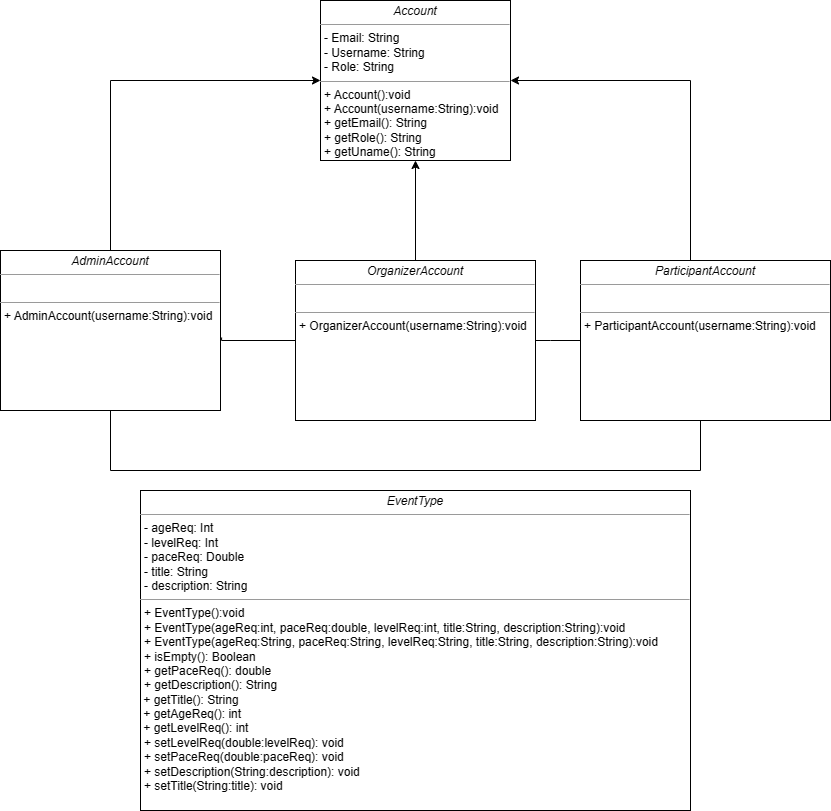

The diagram above was exported from draw.io. Its source (the exported page's mxGraphModel, read from the mxfile embedded in the PNG):
<mxGraphModel dx="1386" dy="759" grid="1" gridSize="10" guides="1" tooltips="1" connect="1" arrows="1" fold="1" page="1" pageScale="1" pageWidth="850" pageHeight="1100" background="none" math="0" shadow="0">
  <root>
    <mxCell id="0" />
    <mxCell id="1" parent="0" />
    <mxCell id="5d2195bd80daf111-18" value="&lt;p style=&quot;margin:0px;margin-top:4px;text-align:center;&quot;&gt;&lt;i&gt;Account&lt;/i&gt;&lt;/p&gt;&lt;hr size=&quot;1&quot;&gt;&lt;p style=&quot;margin:0px;margin-left:4px;&quot;&gt;- Email: String&lt;br&gt;-&amp;nbsp;Username: String&lt;/p&gt;&lt;p style=&quot;margin:0px;margin-left:4px;&quot;&gt;-&amp;nbsp;Role: String&lt;/p&gt;&lt;hr size=&quot;1&quot;&gt;&lt;p style=&quot;margin:0px;margin-left:4px;&quot;&gt;+ Account():void&lt;br style=&quot;border-color: var(--border-color);&quot;&gt;&lt;/p&gt;&lt;p style=&quot;margin:0px;margin-left:4px;&quot;&gt;+ Account(username:String):void&lt;br&gt;+ getEmail(): String&lt;/p&gt;&lt;p style=&quot;margin:0px;margin-left:4px;&quot;&gt;+ getRole(): String&lt;br&gt;&lt;/p&gt;&lt;p style=&quot;margin:0px;margin-left:4px;&quot;&gt;+ getUname(): String&lt;br&gt;&lt;/p&gt;" style="verticalAlign=top;align=left;overflow=fill;fontSize=12;fontFamily=Helvetica;html=1;rounded=0;shadow=0;comic=0;labelBackgroundColor=none;strokeWidth=1" parent="1" vertex="1">
      <mxGeometry x="330" y="70" width="190" height="160" as="geometry" />
    </mxCell>
    <mxCell id="J-1X-h8MxvSVhTaA0P6h-5" style="edgeStyle=orthogonalEdgeStyle;rounded=0;orthogonalLoop=1;jettySize=auto;html=1;exitX=0.5;exitY=0;exitDx=0;exitDy=0;entryX=0.5;entryY=1;entryDx=0;entryDy=0;" parent="1" source="J-1X-h8MxvSVhTaA0P6h-7" target="5d2195bd80daf111-18" edge="1">
      <mxGeometry relative="1" as="geometry">
        <mxPoint x="425" y="330" as="sourcePoint" />
      </mxGeometry>
    </mxCell>
    <mxCell id="J-1X-h8MxvSVhTaA0P6h-6" style="edgeStyle=orthogonalEdgeStyle;rounded=0;orthogonalLoop=1;jettySize=auto;html=1;exitX=0.5;exitY=0;exitDx=0;exitDy=0;entryX=0;entryY=0.5;entryDx=0;entryDy=0;" parent="1" source="J-1X-h8MxvSVhTaA0P6h-2" target="5d2195bd80daf111-18" edge="1">
      <mxGeometry relative="1" as="geometry" />
    </mxCell>
    <mxCell id="J-1X-h8MxvSVhTaA0P6h-12" style="edgeStyle=orthogonalEdgeStyle;rounded=0;orthogonalLoop=1;jettySize=auto;html=1;exitX=0.5;exitY=1;exitDx=0;exitDy=0;entryX=0.5;entryY=1;entryDx=0;entryDy=0;endArrow=none;endFill=0;" parent="1" source="J-1X-h8MxvSVhTaA0P6h-2" target="J-1X-h8MxvSVhTaA0P6h-8" edge="1">
      <mxGeometry relative="1" as="geometry">
        <mxPoint x="740" y="530" as="targetPoint" />
        <Array as="points">
          <mxPoint x="120" y="540" />
          <mxPoint x="710" y="540" />
          <mxPoint x="710" y="490" />
        </Array>
      </mxGeometry>
    </mxCell>
    <mxCell id="J-1X-h8MxvSVhTaA0P6h-2" value="&lt;p style=&quot;margin:0px;margin-top:4px;text-align:center;&quot;&gt;&lt;i&gt;AdminAccount&lt;/i&gt;&lt;/p&gt;&lt;hr size=&quot;1&quot;&gt;&lt;p style=&quot;margin:0px;margin-left:4px;&quot;&gt;&lt;br&gt;&lt;/p&gt;&lt;hr size=&quot;1&quot;&gt;&lt;p style=&quot;margin:0px;margin-left:4px;&quot;&gt;+ AdminAccount(username:String):void&lt;br&gt;&lt;/p&gt;" style="verticalAlign=top;align=left;overflow=fill;fontSize=12;fontFamily=Helvetica;html=1;rounded=0;shadow=0;comic=0;labelBackgroundColor=none;strokeWidth=1" parent="1" vertex="1">
      <mxGeometry x="10" y="320" width="220" height="160" as="geometry" />
    </mxCell>
    <mxCell id="J-1X-h8MxvSVhTaA0P6h-4" style="edgeStyle=orthogonalEdgeStyle;rounded=0;orthogonalLoop=1;jettySize=auto;html=1;entryX=1;entryY=0.5;entryDx=0;entryDy=0;exitX=0.5;exitY=0;exitDx=0;exitDy=0;" parent="1" source="J-1X-h8MxvSVhTaA0P6h-8" target="5d2195bd80daf111-18" edge="1">
      <mxGeometry relative="1" as="geometry">
        <mxPoint x="690" y="300" as="sourcePoint" />
        <Array as="points">
          <mxPoint x="700" y="330" />
          <mxPoint x="700" y="150" />
        </Array>
      </mxGeometry>
    </mxCell>
    <mxCell id="J-1X-h8MxvSVhTaA0P6h-9" style="edgeStyle=orthogonalEdgeStyle;rounded=0;orthogonalLoop=1;jettySize=auto;html=1;exitX=1;exitY=0.5;exitDx=0;exitDy=0;entryX=0;entryY=0.5;entryDx=0;entryDy=0;endArrow=none;endFill=0;" parent="1" source="J-1X-h8MxvSVhTaA0P6h-7" target="J-1X-h8MxvSVhTaA0P6h-8" edge="1">
      <mxGeometry relative="1" as="geometry">
        <Array as="points">
          <mxPoint x="560" y="410" />
          <mxPoint x="560" y="410" />
        </Array>
      </mxGeometry>
    </mxCell>
    <mxCell id="J-1X-h8MxvSVhTaA0P6h-7" value="&lt;p style=&quot;margin:0px;margin-top:4px;text-align:center;&quot;&gt;&lt;i style=&quot;border-color: var(--border-color);&quot;&gt;OrganizerAccount&lt;/i&gt;&lt;br&gt;&lt;/p&gt;&lt;hr size=&quot;1&quot;&gt;&lt;p style=&quot;margin:0px;margin-left:4px;&quot;&gt;&lt;br&gt;&lt;/p&gt;&lt;hr size=&quot;1&quot;&gt;&lt;p style=&quot;margin:0px;margin-left:4px;&quot;&gt;+ OrganizerAccount(username:String):void&lt;br&gt;&lt;/p&gt;" style="verticalAlign=top;align=left;overflow=fill;fontSize=12;fontFamily=Helvetica;html=1;rounded=0;shadow=0;comic=0;labelBackgroundColor=none;strokeWidth=1" parent="1" vertex="1">
      <mxGeometry x="305" y="330" width="240" height="160" as="geometry" />
    </mxCell>
    <mxCell id="J-1X-h8MxvSVhTaA0P6h-8" value="&lt;p style=&quot;margin:0px;margin-top:4px;text-align:center;&quot;&gt;&lt;i&gt;ParticipantAccount&lt;/i&gt;&lt;/p&gt;&lt;hr size=&quot;1&quot;&gt;&lt;p style=&quot;margin:0px;margin-left:4px;&quot;&gt;&lt;br&gt;&lt;/p&gt;&lt;hr size=&quot;1&quot;&gt;&lt;p style=&quot;margin:0px;margin-left:4px;&quot;&gt;+ ParticipantAccount(username:String):void&lt;br&gt;&lt;/p&gt;" style="verticalAlign=top;align=left;overflow=fill;fontSize=12;fontFamily=Helvetica;html=1;rounded=0;shadow=0;comic=0;labelBackgroundColor=none;strokeWidth=1" parent="1" vertex="1">
      <mxGeometry x="590" y="330" width="250" height="160" as="geometry" />
    </mxCell>
    <mxCell id="J-1X-h8MxvSVhTaA0P6h-11" style="edgeStyle=orthogonalEdgeStyle;rounded=0;orthogonalLoop=1;jettySize=auto;html=1;exitX=0;exitY=0.5;exitDx=0;exitDy=0;entryX=1.005;entryY=0.544;entryDx=0;entryDy=0;entryPerimeter=0;endArrow=none;endFill=0;" parent="1" source="J-1X-h8MxvSVhTaA0P6h-7" target="J-1X-h8MxvSVhTaA0P6h-2" edge="1">
      <mxGeometry relative="1" as="geometry">
        <Array as="points">
          <mxPoint x="231" y="410" />
        </Array>
      </mxGeometry>
    </mxCell>
    <mxCell id="J-1X-h8MxvSVhTaA0P6h-13" value="&lt;p style=&quot;margin:0px;margin-top:4px;text-align:center;&quot;&gt;&lt;i&gt;EventType&lt;/i&gt;&lt;/p&gt;&lt;hr size=&quot;1&quot;&gt;&lt;p style=&quot;margin:0px;margin-left:4px;&quot;&gt;-&amp;nbsp;ageReq&lt;span style=&quot;background-color: initial;&quot;&gt;: Int&lt;/span&gt;&lt;/p&gt;&lt;p style=&quot;margin:0px;margin-left:4px;&quot;&gt;-&amp;nbsp;levelReq&lt;span style=&quot;background-color: initial;&quot;&gt;: Int&lt;/span&gt;&lt;/p&gt;&lt;p style=&quot;margin:0px;margin-left:4px;&quot;&gt;-&amp;nbsp;paceReq&lt;span style=&quot;background-color: initial;&quot;&gt;: Double&lt;/span&gt;&lt;/p&gt;&lt;p style=&quot;margin:0px;margin-left:4px;&quot;&gt;- title: String&lt;/p&gt;&lt;p style=&quot;margin:0px;margin-left:4px;&quot;&gt;- description: String&lt;/p&gt;&lt;hr size=&quot;1&quot;&gt;&lt;p style=&quot;margin:0px;margin-left:4px;&quot;&gt;+ EventType():void&lt;br style=&quot;border-color: var(--border-color);&quot;&gt;&lt;/p&gt;&lt;p style=&quot;margin:0px;margin-left:4px;&quot;&gt;+ EventType(ageReq:int, paceReq:double, levelReq:int, title:String, description:String):void&lt;br&gt;+ EventType(ageReq:String, paceReq:String, levelReq:String, title:String, description:String):void&lt;br style=&quot;border-color: var(--border-color);&quot;&gt;&lt;/p&gt;&lt;p style=&quot;margin:0px;margin-left:4px;&quot;&gt;+ isEmpty(): Boolean&lt;/p&gt;&lt;p style=&quot;margin:0px;margin-left:4px;&quot;&gt;+&amp;nbsp;getPaceReq&lt;span style=&quot;background-color: initial;&quot;&gt;(): double&lt;/span&gt;&lt;/p&gt;&lt;p style=&quot;margin:0px;margin-left:4px;&quot;&gt;+&amp;nbsp;getDescription(): String&lt;/p&gt;&amp;nbsp;+&amp;nbsp;getTitle(): String&lt;span style=&quot;background-color: initial;&quot;&gt;&lt;br&gt;&lt;/span&gt;&amp;nbsp;+&amp;nbsp;getAgeReq&lt;span style=&quot;background-color: initial;&quot;&gt;(): int&lt;/span&gt;&lt;br style=&quot;border-color: var(--border-color);&quot;&gt;&amp;nbsp;+&amp;nbsp;getLevelReq(): int&lt;br&gt;&lt;p style=&quot;border-color: var(--border-color); margin: 0px 0px 0px 4px;&quot;&gt;+&amp;nbsp;setLevelReq(double:levelReq&lt;span style=&quot;background-color: initial;&quot;&gt;): void&lt;/span&gt;&lt;/p&gt;&lt;p style=&quot;border-color: var(--border-color); margin: 0px 0px 0px 4px;&quot;&gt;+&amp;nbsp;setPaceReq(double:paceReq): void&lt;span style=&quot;background-color: initial;&quot;&gt;&lt;br&gt;&lt;/span&gt;&lt;/p&gt;&lt;p style=&quot;border-color: var(--border-color); margin: 0px 0px 0px 4px;&quot;&gt;+&amp;nbsp;setDescription(String:description): void&lt;span style=&quot;background-color: initial;&quot;&gt;&lt;br&gt;&lt;/span&gt;&lt;/p&gt;&lt;p style=&quot;border-color: var(--border-color); margin: 0px 0px 0px 4px;&quot;&gt;+&amp;nbsp;setTitle(String:title&lt;span style=&quot;background-color: initial;&quot;&gt;): void&lt;/span&gt;&lt;/p&gt;&lt;span style=&quot;background-color: initial;&quot;&gt;&lt;br&gt;&lt;/span&gt;" style="verticalAlign=top;align=left;overflow=fill;fontSize=12;fontFamily=Helvetica;html=1;rounded=0;shadow=0;comic=0;labelBackgroundColor=none;strokeWidth=1" parent="1" vertex="1">
      <mxGeometry x="150" y="560" width="550" height="320" as="geometry" />
    </mxCell>
  </root>
</mxGraphModel>